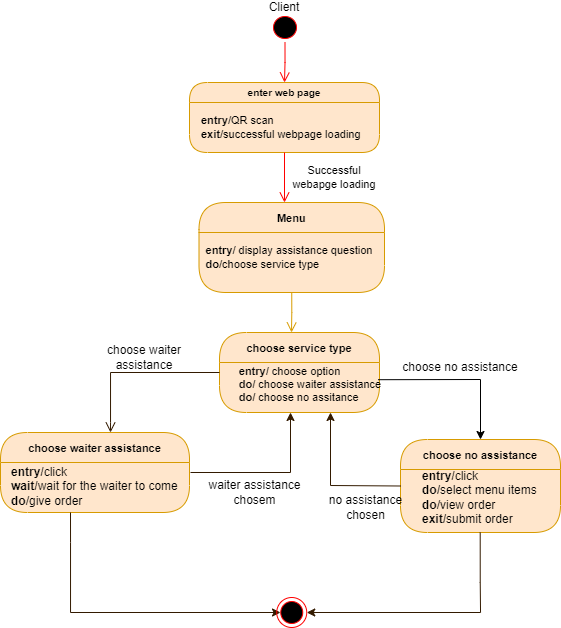

The diagram above was exported from draw.io. Its source (the exported page's mxGraphModel, read from the mxfile embedded in the PNG):
<mxGraphModel dx="629" dy="332" grid="1" gridSize="10" guides="1" tooltips="1" connect="1" arrows="1" fold="1" page="1" pageScale="1" pageWidth="827" pageHeight="1169" math="0" shadow="0">
  <root>
    <mxCell id="0" />
    <mxCell id="1" parent="0" />
    <mxCell id="89uqunQCdbmc4hW6Z5XO-1" value="" style="ellipse;html=1;shape=startState;fillColor=#000000;strokeColor=#ff0000;" parent="1" vertex="1">
      <mxGeometry x="399" y="20" width="31" height="30" as="geometry" />
    </mxCell>
    <mxCell id="89uqunQCdbmc4hW6Z5XO-2" value="" style="edgeStyle=orthogonalEdgeStyle;html=1;verticalAlign=bottom;endArrow=open;endSize=8;strokeColor=#ff0000;rounded=0;" parent="1" source="89uqunQCdbmc4hW6Z5XO-1" edge="1">
      <mxGeometry relative="1" as="geometry">
        <mxPoint x="414" y="90" as="targetPoint" />
      </mxGeometry>
    </mxCell>
    <mxCell id="89uqunQCdbmc4hW6Z5XO-3" value="Client" style="text;html=1;strokeColor=none;fillColor=none;align=center;verticalAlign=middle;whiteSpace=wrap;rounded=0;" parent="1" vertex="1">
      <mxGeometry x="399" y="10" width="30" height="10" as="geometry" />
    </mxCell>
    <mxCell id="89uqunQCdbmc4hW6Z5XO-4" value="enter web page" style="swimlane;fontStyle=1;align=center;verticalAlign=middle;childLayout=stackLayout;horizontal=1;startSize=20;horizontalStack=0;resizeParent=0;resizeLast=1;container=0;collapsible=0;rounded=1;arcSize=30;strokeColor=#d79b00;fillColor=#ffe6cc;swimlaneFillColor=#FFE6CC;dropTarget=0;fontSize=10;" parent="1" vertex="1">
      <mxGeometry x="319" y="90" width="190" height="70" as="geometry" />
    </mxCell>
    <mxCell id="89uqunQCdbmc4hW6Z5XO-6" value="" style="edgeStyle=orthogonalEdgeStyle;html=1;verticalAlign=bottom;endArrow=open;endSize=8;strokeColor=#ff0000;rounded=0;" parent="1" source="89uqunQCdbmc4hW6Z5XO-4" edge="1">
      <mxGeometry relative="1" as="geometry">
        <mxPoint x="414" y="210" as="targetPoint" />
      </mxGeometry>
    </mxCell>
    <mxCell id="89uqunQCdbmc4hW6Z5XO-8" value="Menu" style="swimlane;fontStyle=1;align=center;verticalAlign=middle;childLayout=stackLayout;horizontal=1;startSize=30;horizontalStack=0;resizeParent=0;resizeLast=1;container=0;collapsible=0;rounded=1;arcSize=30;strokeColor=#d79b00;fillColor=#ffe6cc;swimlaneFillColor=#FFE6CC;dropTarget=0;fontSize=11;" parent="1" vertex="1">
      <mxGeometry x="328.5" y="210" width="185.5" height="90" as="geometry" />
    </mxCell>
    <mxCell id="89uqunQCdbmc4hW6Z5XO-10" value="" style="edgeStyle=orthogonalEdgeStyle;html=1;verticalAlign=bottom;endArrow=open;endSize=8;strokeColor=#d79b00;rounded=0;fontSize=11;fillColor=#ffe6cc;exitX=0.5;exitY=1;exitDx=0;exitDy=0;" parent="1" source="89uqunQCdbmc4hW6Z5XO-8" edge="1">
      <mxGeometry relative="1" as="geometry">
        <mxPoint x="421" y="340" as="targetPoint" />
        <mxPoint x="421" y="330" as="sourcePoint" />
        <Array as="points" />
      </mxGeometry>
    </mxCell>
    <mxCell id="89uqunQCdbmc4hW6Z5XO-11" value="Successful webapge loading" style="text;html=1;strokeColor=none;fillColor=none;align=center;verticalAlign=middle;whiteSpace=wrap;rounded=0;fontSize=11;" parent="1" vertex="1">
      <mxGeometry x="414" y="170" width="100" height="30" as="geometry" />
    </mxCell>
    <mxCell id="89uqunQCdbmc4hW6Z5XO-12" value="&lt;b style=&quot;&quot;&gt;entry&lt;/b&gt;&lt;span style=&quot;&quot;&gt;/QR scan&lt;/span&gt;&lt;br style=&quot;&quot;&gt;&lt;b style=&quot;&quot;&gt;exit&lt;/b&gt;&lt;span style=&quot;&quot;&gt;/successful webpage loading&lt;/span&gt;" style="text;html=1;strokeColor=none;fillColor=none;align=left;verticalAlign=middle;whiteSpace=wrap;rounded=0;fontSize=11;" parent="1" vertex="1">
      <mxGeometry x="329" y="120" width="180" height="30" as="geometry" />
    </mxCell>
    <mxCell id="89uqunQCdbmc4hW6Z5XO-14" value="&lt;div style=&quot;text-align: left;&quot;&gt;&lt;b style=&quot;background-color: initial;&quot;&gt;entry&lt;/b&gt;&lt;span style=&quot;background-color: initial;&quot;&gt;/ display assistance question&lt;/span&gt;&lt;/div&gt;&lt;b&gt;&lt;div style=&quot;text-align: left;&quot;&gt;&lt;b style=&quot;background-color: initial;&quot;&gt;do&lt;/b&gt;&lt;span style=&quot;background-color: initial; font-weight: normal;&quot;&gt;/choose service type&lt;/span&gt;&lt;/div&gt;&lt;/b&gt;" style="text;html=1;strokeColor=none;fillColor=none;align=center;verticalAlign=middle;whiteSpace=wrap;rounded=0;fontSize=11;" parent="1" vertex="1">
      <mxGeometry x="334" y="240" width="170" height="50" as="geometry" />
    </mxCell>
    <mxCell id="89uqunQCdbmc4hW6Z5XO-17" value="choose service type" style="swimlane;fontStyle=1;align=center;verticalAlign=middle;childLayout=stackLayout;horizontal=1;startSize=30;horizontalStack=0;resizeParent=0;resizeLast=1;container=0;collapsible=0;rounded=1;arcSize=30;strokeColor=#d79b00;fillColor=#ffe6cc;swimlaneFillColor=#FFE6CC;dropTarget=0;fontSize=11;" parent="1" vertex="1">
      <mxGeometry x="349" y="340" width="160" height="80" as="geometry" />
    </mxCell>
    <mxCell id="89uqunQCdbmc4hW6Z5XO-19" value="" style="edgeStyle=orthogonalEdgeStyle;html=1;verticalAlign=bottom;endArrow=open;endSize=8;strokeColor=#331A00;rounded=0;fontSize=11;" parent="1" source="89uqunQCdbmc4hW6Z5XO-17" edge="1">
      <mxGeometry relative="1" as="geometry">
        <mxPoint x="240" y="440" as="targetPoint" />
        <Array as="points">
          <mxPoint x="240" y="380" />
          <mxPoint x="240" y="430" />
        </Array>
      </mxGeometry>
    </mxCell>
    <mxCell id="89uqunQCdbmc4hW6Z5XO-21" value="&lt;div style=&quot;text-align: left;&quot;&gt;&lt;b style=&quot;background-color: initial;&quot;&gt;entry/ &lt;/b&gt;&lt;span style=&quot;background-color: initial;&quot;&gt;choose option&lt;/span&gt;&lt;/div&gt;&lt;b&gt;&lt;div style=&quot;text-align: left;&quot;&gt;&lt;b style=&quot;background-color: initial;&quot;&gt;do/ &lt;/b&gt;&lt;span style=&quot;background-color: initial; font-weight: normal;&quot;&gt;choose waiter assistance&lt;/span&gt;&lt;/div&gt;&lt;/b&gt;&lt;b&gt;&lt;div style=&quot;text-align: left;&quot;&gt;&lt;b style=&quot;background-color: initial;&quot;&gt;do/&lt;/b&gt;&lt;span style=&quot;background-color: initial; font-weight: normal;&quot;&gt;&amp;nbsp;choose no assitance&lt;/span&gt;&lt;/div&gt;&lt;/b&gt;" style="text;html=1;strokeColor=none;fillColor=none;align=center;verticalAlign=middle;spacingLeft=4;spacingRight=4;whiteSpace=wrap;overflow=hidden;rotatable=0;fontColor=#000000;fontSize=11;" parent="1" vertex="1">
      <mxGeometry x="360" y="370" width="160" height="40" as="geometry" />
    </mxCell>
    <mxCell id="yf_ks7OfmHgLHWxqcfbG-1" value="" style="endArrow=classic;html=1;rounded=0;exitX=0.922;exitY=1.005;exitDx=0;exitDy=0;exitPerimeter=0;" parent="1" edge="1">
      <mxGeometry width="50" height="50" relative="1" as="geometry">
        <mxPoint x="507.52" y="387.20000000000005" as="sourcePoint" />
        <mxPoint x="610" y="447" as="targetPoint" />
        <Array as="points">
          <mxPoint x="610" y="387" />
        </Array>
      </mxGeometry>
    </mxCell>
    <mxCell id="yf_ks7OfmHgLHWxqcfbG-3" value="choose waiter assistance" style="swimlane;fontStyle=1;align=center;verticalAlign=middle;childLayout=stackLayout;horizontal=1;startSize=30;horizontalStack=0;resizeParent=0;resizeLast=1;container=0;collapsible=0;rounded=1;arcSize=30;strokeColor=#d79b00;fillColor=#ffe6cc;swimlaneFillColor=#FFE6CC;dropTarget=0;fontSize=11;" parent="1" vertex="1">
      <mxGeometry x="130" y="440" width="189" height="80" as="geometry" />
    </mxCell>
    <mxCell id="yf_ks7OfmHgLHWxqcfbG-4" value="choose no assistance" style="swimlane;fontStyle=1;align=center;verticalAlign=middle;childLayout=stackLayout;horizontal=1;startSize=30;horizontalStack=0;resizeParent=0;resizeLast=1;container=0;collapsible=0;rounded=1;arcSize=30;strokeColor=#d79b00;fillColor=#ffe6cc;swimlaneFillColor=#FFE6CC;dropTarget=0;fontSize=11;" parent="1" vertex="1">
      <mxGeometry x="530" y="447" width="160" height="93" as="geometry" />
    </mxCell>
    <mxCell id="yf_ks7OfmHgLHWxqcfbG-5" value="choose waiter assistance" style="text;html=1;strokeColor=none;fillColor=none;align=center;verticalAlign=middle;whiteSpace=wrap;rounded=0;" parent="1" vertex="1">
      <mxGeometry x="214" y="350" width="120" height="30" as="geometry" />
    </mxCell>
    <mxCell id="yf_ks7OfmHgLHWxqcfbG-6" value="&lt;b&gt;entry/&lt;/b&gt;click&lt;br&gt;&lt;b&gt;wait/&lt;/b&gt;wait for the waiter to come&lt;br&gt;&lt;b&gt;do&lt;/b&gt;/give order" style="text;html=1;strokeColor=none;fillColor=none;align=left;verticalAlign=middle;whiteSpace=wrap;rounded=0;" parent="1" vertex="1">
      <mxGeometry x="139" y="458" width="180" height="72" as="geometry" />
    </mxCell>
    <mxCell id="LL_hUVdIm8-Hi0dD61SY-14" style="edgeStyle=orthogonalEdgeStyle;rounded=0;orthogonalLoop=1;jettySize=auto;html=1;strokeColor=#331A00;" edge="1" parent="1" target="LL_hUVdIm8-Hi0dD61SY-16">
      <mxGeometry relative="1" as="geometry">
        <mxPoint x="450" y="620" as="targetPoint" />
        <mxPoint x="609.7" y="540" as="sourcePoint" />
        <Array as="points">
          <mxPoint x="610" y="590" />
          <mxPoint x="610" y="590" />
        </Array>
      </mxGeometry>
    </mxCell>
    <mxCell id="LL_hUVdIm8-Hi0dD61SY-1" value="&lt;b&gt;entry/&lt;/b&gt;click&lt;br&gt;&lt;b&gt;do/&lt;/b&gt;select menu items&lt;br&gt;&lt;b&gt;do&lt;/b&gt;/view order&lt;br&gt;&lt;b&gt;exit/&lt;/b&gt;submit order" style="text;html=1;strokeColor=none;fillColor=none;align=left;verticalAlign=middle;whiteSpace=wrap;rounded=0;" vertex="1" parent="1">
      <mxGeometry x="550" y="484.5" width="140" height="41" as="geometry" />
    </mxCell>
    <mxCell id="LL_hUVdIm8-Hi0dD61SY-2" value="" style="endArrow=classic;html=1;rounded=0;strokeColor=#331A00;" edge="1" parent="1">
      <mxGeometry width="50" height="50" relative="1" as="geometry">
        <mxPoint x="320" y="480" as="sourcePoint" />
        <mxPoint x="420" y="420" as="targetPoint" />
        <Array as="points">
          <mxPoint x="420" y="480" />
        </Array>
      </mxGeometry>
    </mxCell>
    <mxCell id="LL_hUVdIm8-Hi0dD61SY-3" value="waiter assistance chosem" style="text;html=1;strokeColor=none;fillColor=none;align=center;verticalAlign=middle;whiteSpace=wrap;rounded=0;" vertex="1" parent="1">
      <mxGeometry x="319" y="484.5" width="131" height="30" as="geometry" />
    </mxCell>
    <mxCell id="LL_hUVdIm8-Hi0dD61SY-4" value="choose no assistance" style="text;html=1;strokeColor=none;fillColor=none;align=center;verticalAlign=middle;whiteSpace=wrap;rounded=0;" vertex="1" parent="1">
      <mxGeometry x="530" y="360" width="120" height="30" as="geometry" />
    </mxCell>
    <mxCell id="LL_hUVdIm8-Hi0dD61SY-5" value="" style="endArrow=classic;html=1;rounded=0;strokeColor=#331A00;exitX=0;exitY=0.5;exitDx=0;exitDy=0;" edge="1" parent="1" source="yf_ks7OfmHgLHWxqcfbG-4">
      <mxGeometry width="50" height="50" relative="1" as="geometry">
        <mxPoint x="380" y="530" as="sourcePoint" />
        <mxPoint x="460" y="420" as="targetPoint" />
        <Array as="points">
          <mxPoint x="460" y="493" />
        </Array>
      </mxGeometry>
    </mxCell>
    <mxCell id="LL_hUVdIm8-Hi0dD61SY-6" value="no assistance chosen" style="text;html=1;strokeColor=none;fillColor=none;align=center;verticalAlign=middle;whiteSpace=wrap;rounded=0;" vertex="1" parent="1">
      <mxGeometry x="450" y="500" width="91" height="30" as="geometry" />
    </mxCell>
    <mxCell id="LL_hUVdIm8-Hi0dD61SY-15" style="edgeStyle=orthogonalEdgeStyle;rounded=0;orthogonalLoop=1;jettySize=auto;html=1;strokeColor=#331A00;" edge="1" parent="1">
      <mxGeometry relative="1" as="geometry">
        <mxPoint x="410" y="620" as="targetPoint" />
        <mxPoint x="200" y="520" as="sourcePoint" />
        <Array as="points">
          <mxPoint x="200" y="550" />
          <mxPoint x="200" y="550" />
        </Array>
      </mxGeometry>
    </mxCell>
    <mxCell id="LL_hUVdIm8-Hi0dD61SY-16" value="" style="ellipse;html=1;shape=endState;fillColor=#000000;strokeColor=#ff0000;" vertex="1" parent="1">
      <mxGeometry x="406.25" y="605" width="30" height="30" as="geometry" />
    </mxCell>
  </root>
</mxGraphModel>